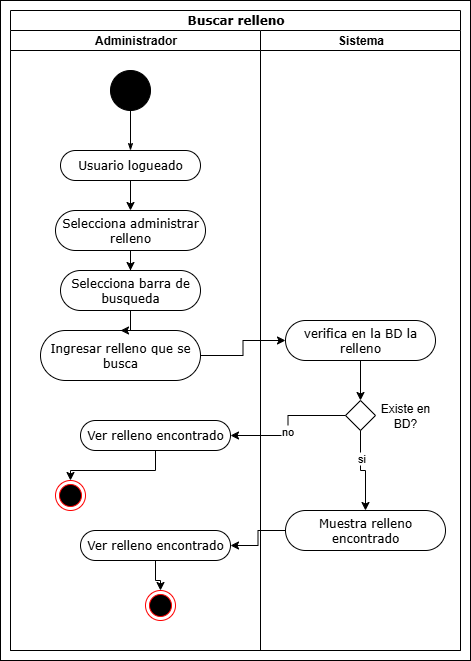

The diagram above was exported from draw.io. Its source (the exported page's mxGraphModel, read from the mxfile embedded in the PNG):
<mxGraphModel dx="1426" dy="785" grid="1" gridSize="10" guides="1" tooltips="1" connect="1" arrows="1" fold="1" page="1" pageScale="1" pageWidth="850" pageHeight="1100" background="none" math="0" shadow="0">
  <root>
    <mxCell id="0" />
    <mxCell id="1" parent="0" />
    <mxCell id="-cfjnvF_bHSGGwkKcoIG-19" value="" style="rounded=0;whiteSpace=wrap;html=1;" vertex="1" parent="1">
      <mxGeometry x="30" y="10" width="470" height="660" as="geometry" />
    </mxCell>
    <mxCell id="1c1d494c118603dd-1" value="Buscar relleno" style="swimlane;html=1;childLayout=stackLayout;startSize=20;rounded=0;shadow=0;comic=0;labelBackgroundColor=none;strokeWidth=1;fontFamily=Verdana;fontSize=12;align=center;" parent="1" vertex="1">
      <mxGeometry x="40" y="20" width="450" height="640" as="geometry" />
    </mxCell>
    <mxCell id="1c1d494c118603dd-2" value="Administrador" style="swimlane;html=1;startSize=20;" parent="1c1d494c118603dd-1" vertex="1">
      <mxGeometry y="20" width="250" height="620" as="geometry" />
    </mxCell>
    <mxCell id="60571a20871a0731-4" value="" style="ellipse;whiteSpace=wrap;html=1;rounded=0;shadow=0;comic=0;labelBackgroundColor=none;strokeWidth=1;fillColor=#000000;fontFamily=Verdana;fontSize=12;align=center;" parent="1c1d494c118603dd-2" vertex="1">
      <mxGeometry x="100" y="40" width="40" height="40" as="geometry" />
    </mxCell>
    <mxCell id="60571a20871a0731-8" value="Usuario logueado" style="rounded=1;whiteSpace=wrap;html=1;shadow=0;comic=0;labelBackgroundColor=none;strokeWidth=1;fontFamily=Verdana;fontSize=12;align=center;arcSize=50;" parent="1c1d494c118603dd-2" vertex="1">
      <mxGeometry x="50" y="120" width="140" height="30" as="geometry" />
    </mxCell>
    <mxCell id="1c1d494c118603dd-27" style="edgeStyle=orthogonalEdgeStyle;rounded=0;html=1;labelBackgroundColor=none;startArrow=none;startFill=0;startSize=5;endArrow=classicThin;endFill=1;endSize=5;jettySize=auto;orthogonalLoop=1;strokeWidth=1;fontFamily=Verdana;fontSize=12" parent="1c1d494c118603dd-2" source="60571a20871a0731-4" target="60571a20871a0731-8" edge="1">
      <mxGeometry relative="1" as="geometry" />
    </mxCell>
    <mxCell id="-cfjnvF_bHSGGwkKcoIG-35" value="Selecciona barra de busqueda" style="rounded=1;whiteSpace=wrap;html=1;shadow=0;comic=0;labelBackgroundColor=none;strokeWidth=1;fontFamily=Verdana;fontSize=12;align=center;arcSize=50;" vertex="1" parent="1c1d494c118603dd-2">
      <mxGeometry x="50" y="240" width="140" height="40" as="geometry" />
    </mxCell>
    <mxCell id="-cfjnvF_bHSGGwkKcoIG-68" style="edgeStyle=orthogonalEdgeStyle;rounded=0;orthogonalLoop=1;jettySize=auto;html=1;entryX=0.5;entryY=0;entryDx=0;entryDy=0;" edge="1" parent="1c1d494c118603dd-2" source="-cfjnvF_bHSGGwkKcoIG-50" target="-cfjnvF_bHSGGwkKcoIG-16">
      <mxGeometry relative="1" as="geometry" />
    </mxCell>
    <mxCell id="-cfjnvF_bHSGGwkKcoIG-50" value="Ver relleno encontrado" style="rounded=1;whiteSpace=wrap;html=1;shadow=0;comic=0;labelBackgroundColor=none;strokeWidth=1;fontFamily=Verdana;fontSize=12;align=center;arcSize=50;" vertex="1" parent="1c1d494c118603dd-2">
      <mxGeometry x="70" y="500" width="150" height="30" as="geometry" />
    </mxCell>
    <mxCell id="-cfjnvF_bHSGGwkKcoIG-16" value="" style="ellipse;html=1;shape=endState;fillColor=#000000;strokeColor=#ff0000;" vertex="1" parent="1c1d494c118603dd-2">
      <mxGeometry x="135" y="560" width="30" height="30" as="geometry" />
    </mxCell>
    <mxCell id="1c1d494c118603dd-3" value="Sistema" style="swimlane;html=1;startSize=20;" parent="1c1d494c118603dd-1" vertex="1">
      <mxGeometry x="250" y="20" width="200" height="620" as="geometry" />
    </mxCell>
    <mxCell id="-cfjnvF_bHSGGwkKcoIG-98" style="edgeStyle=orthogonalEdgeStyle;rounded=0;orthogonalLoop=1;jettySize=auto;html=1;entryX=0.5;entryY=0;entryDx=0;entryDy=0;" edge="1" parent="1c1d494c118603dd-3" source="-cfjnvF_bHSGGwkKcoIG-48" target="-cfjnvF_bHSGGwkKcoIG-97">
      <mxGeometry relative="1" as="geometry" />
    </mxCell>
    <mxCell id="-cfjnvF_bHSGGwkKcoIG-48" value="verifica en la BD la relleno" style="rounded=1;whiteSpace=wrap;html=1;shadow=0;comic=0;labelBackgroundColor=none;strokeWidth=1;fontFamily=Verdana;fontSize=12;align=center;arcSize=50;" vertex="1" parent="1c1d494c118603dd-3">
      <mxGeometry x="25" y="290" width="150" height="40" as="geometry" />
    </mxCell>
    <mxCell id="-cfjnvF_bHSGGwkKcoIG-97" value="" style="rhombus;whiteSpace=wrap;html=1;" vertex="1" parent="1c1d494c118603dd-3">
      <mxGeometry x="85" y="370" width="30" height="30" as="geometry" />
    </mxCell>
    <mxCell id="-cfjnvF_bHSGGwkKcoIG-99" value="Existe en BD?" style="text;html=1;align=center;verticalAlign=middle;whiteSpace=wrap;rounded=0;" vertex="1" parent="1c1d494c118603dd-3">
      <mxGeometry x="115" y="370" width="60" height="30" as="geometry" />
    </mxCell>
    <mxCell id="-cfjnvF_bHSGGwkKcoIG-100" value="Muestra relleno encontrado" style="rounded=1;whiteSpace=wrap;html=1;shadow=0;comic=0;labelBackgroundColor=none;strokeWidth=1;fontFamily=Verdana;fontSize=12;align=center;arcSize=50;" vertex="1" parent="1c1d494c118603dd-3">
      <mxGeometry x="25" y="480" width="160" height="40" as="geometry" />
    </mxCell>
    <mxCell id="-cfjnvF_bHSGGwkKcoIG-101" style="edgeStyle=orthogonalEdgeStyle;rounded=0;orthogonalLoop=1;jettySize=auto;html=1;" edge="1" parent="1c1d494c118603dd-3" source="-cfjnvF_bHSGGwkKcoIG-97" target="-cfjnvF_bHSGGwkKcoIG-100">
      <mxGeometry relative="1" as="geometry" />
    </mxCell>
    <mxCell id="-cfjnvF_bHSGGwkKcoIG-108" value="si" style="edgeLabel;html=1;align=center;verticalAlign=middle;resizable=0;points=[];" vertex="1" connectable="0" parent="-cfjnvF_bHSGGwkKcoIG-101">
      <mxGeometry x="-0.36" relative="1" as="geometry">
        <mxPoint as="offset" />
      </mxGeometry>
    </mxCell>
    <mxCell id="-cfjnvF_bHSGGwkKcoIG-102" style="edgeStyle=orthogonalEdgeStyle;rounded=0;orthogonalLoop=1;jettySize=auto;html=1;entryX=1;entryY=0.5;entryDx=0;entryDy=0;" edge="1" parent="1c1d494c118603dd-1" source="-cfjnvF_bHSGGwkKcoIG-100" target="-cfjnvF_bHSGGwkKcoIG-50">
      <mxGeometry relative="1" as="geometry" />
    </mxCell>
    <mxCell id="-cfjnvF_bHSGGwkKcoIG-56" style="edgeStyle=orthogonalEdgeStyle;rounded=0;orthogonalLoop=1;jettySize=auto;html=1;" edge="1" parent="1" source="-cfjnvF_bHSGGwkKcoIG-42" target="-cfjnvF_bHSGGwkKcoIG-35">
      <mxGeometry relative="1" as="geometry" />
    </mxCell>
    <mxCell id="-cfjnvF_bHSGGwkKcoIG-42" value="Selecciona administrar relleno" style="rounded=1;whiteSpace=wrap;html=1;shadow=0;comic=0;labelBackgroundColor=none;strokeWidth=1;fontFamily=Verdana;fontSize=12;align=center;arcSize=50;" vertex="1" parent="1">
      <mxGeometry x="85" y="220" width="150" height="40" as="geometry" />
    </mxCell>
    <mxCell id="-cfjnvF_bHSGGwkKcoIG-55" style="edgeStyle=orthogonalEdgeStyle;rounded=0;orthogonalLoop=1;jettySize=auto;html=1;" edge="1" parent="1" source="60571a20871a0731-8" target="-cfjnvF_bHSGGwkKcoIG-42">
      <mxGeometry relative="1" as="geometry" />
    </mxCell>
    <mxCell id="-cfjnvF_bHSGGwkKcoIG-88" style="edgeStyle=orthogonalEdgeStyle;rounded=0;orthogonalLoop=1;jettySize=auto;html=1;" edge="1" parent="1" source="-cfjnvF_bHSGGwkKcoIG-85" target="-cfjnvF_bHSGGwkKcoIG-48">
      <mxGeometry relative="1" as="geometry">
        <mxPoint x="380" y="300" as="targetPoint" />
      </mxGeometry>
    </mxCell>
    <mxCell id="-cfjnvF_bHSGGwkKcoIG-85" value="Ingresar relleno que se busca" style="rounded=1;whiteSpace=wrap;html=1;shadow=0;comic=0;labelBackgroundColor=none;strokeWidth=1;fontFamily=Verdana;fontSize=12;align=center;arcSize=50;" vertex="1" parent="1">
      <mxGeometry x="70" y="340" width="160" height="50" as="geometry" />
    </mxCell>
    <mxCell id="-cfjnvF_bHSGGwkKcoIG-87" style="edgeStyle=orthogonalEdgeStyle;rounded=0;orthogonalLoop=1;jettySize=auto;html=1;entryX=0.5;entryY=0;entryDx=0;entryDy=0;" edge="1" parent="1" source="-cfjnvF_bHSGGwkKcoIG-35" target="-cfjnvF_bHSGGwkKcoIG-85">
      <mxGeometry relative="1" as="geometry" />
    </mxCell>
    <mxCell id="-cfjnvF_bHSGGwkKcoIG-106" style="edgeStyle=orthogonalEdgeStyle;rounded=0;orthogonalLoop=1;jettySize=auto;html=1;entryX=0.5;entryY=0;entryDx=0;entryDy=0;" edge="1" parent="1" source="-cfjnvF_bHSGGwkKcoIG-103" target="-cfjnvF_bHSGGwkKcoIG-105">
      <mxGeometry relative="1" as="geometry" />
    </mxCell>
    <mxCell id="-cfjnvF_bHSGGwkKcoIG-103" value="Ver relleno encontrado" style="rounded=1;whiteSpace=wrap;html=1;shadow=0;comic=0;labelBackgroundColor=none;strokeWidth=1;fontFamily=Verdana;fontSize=12;align=center;arcSize=50;" vertex="1" parent="1">
      <mxGeometry x="110" y="430" width="150" height="30" as="geometry" />
    </mxCell>
    <mxCell id="-cfjnvF_bHSGGwkKcoIG-104" style="edgeStyle=orthogonalEdgeStyle;rounded=0;orthogonalLoop=1;jettySize=auto;html=1;entryX=1;entryY=0.5;entryDx=0;entryDy=0;" edge="1" parent="1" source="-cfjnvF_bHSGGwkKcoIG-97" target="-cfjnvF_bHSGGwkKcoIG-103">
      <mxGeometry relative="1" as="geometry" />
    </mxCell>
    <mxCell id="-cfjnvF_bHSGGwkKcoIG-109" value="no" style="edgeLabel;html=1;align=center;verticalAlign=middle;resizable=0;points=[];" vertex="1" connectable="0" parent="-cfjnvF_bHSGGwkKcoIG-104">
      <mxGeometry x="0.08" y="-1" relative="1" as="geometry">
        <mxPoint as="offset" />
      </mxGeometry>
    </mxCell>
    <mxCell id="-cfjnvF_bHSGGwkKcoIG-105" value="" style="ellipse;html=1;shape=endState;fillColor=#000000;strokeColor=#ff0000;" vertex="1" parent="1">
      <mxGeometry x="85" y="490" width="30" height="30" as="geometry" />
    </mxCell>
  </root>
</mxGraphModel>